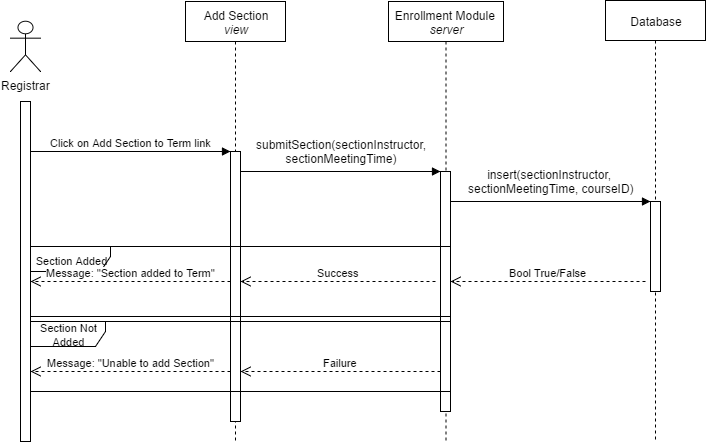

The diagram above was exported from draw.io. Its source (the exported page's mxGraphModel, read from the mxfile embedded in the PNG):
<mxGraphModel dx="786" dy="457" grid="1" gridSize="10" guides="1" tooltips="1" connect="1" arrows="1" fold="1" page="1" pageScale="1" pageWidth="1100" pageHeight="850" background="#ffffff" math="0" shadow="0">
  <root>
    <mxCell id="0" />
    <mxCell id="1" parent="0" />
    <mxCell id="2" value="Database" style="shape=umlLifeline;perimeter=lifelinePerimeter;whiteSpace=wrap;html=1;container=1;collapsible=0;recursiveResize=0;outlineConnect=0;size=40;" parent="1" vertex="1">
      <mxGeometry x="715" y="119" width="100" height="441" as="geometry" />
    </mxCell>
    <mxCell id="3" value="Add Section&lt;div&gt;&lt;i&gt;view&lt;/i&gt;&lt;/div&gt;" style="shape=umlLifeline;perimeter=lifelinePerimeter;whiteSpace=wrap;html=1;container=1;collapsible=0;recursiveResize=0;outlineConnect=0;" parent="1" vertex="1">
      <mxGeometry x="295" y="120" width="100" height="440" as="geometry" />
    </mxCell>
    <mxCell id="4" value="Enrollment Module&amp;nbsp;&lt;div&gt;&lt;i&gt;server&lt;/i&gt;&lt;/div&gt;" style="shape=umlLifeline;perimeter=lifelinePerimeter;whiteSpace=wrap;html=1;container=1;collapsible=0;recursiveResize=0;outlineConnect=0;" parent="1" vertex="1">
      <mxGeometry x="498" y="120" width="115" height="440" as="geometry" />
    </mxCell>
    <mxCell id="5" value="" style="html=1;points=[];perimeter=orthogonalPerimeter;" parent="1" vertex="1">
      <mxGeometry x="760" y="320" width="10" height="90" as="geometry" />
    </mxCell>
    <mxCell id="6" value="" style="html=1;points=[];perimeter=orthogonalPerimeter;" parent="1" vertex="1">
      <mxGeometry x="130" y="220" width="10" height="340" as="geometry" />
    </mxCell>
    <mxCell id="7" value="Click on Add Section to Term link" style="html=1;verticalAlign=bottom;endArrow=block;" parent="1" edge="1">
      <mxGeometry x="140" y="270" width="80" as="geometry">
        <mxPoint x="140" y="270" as="sourcePoint" />
        <mxPoint x="340" y="270" as="targetPoint" />
      </mxGeometry>
    </mxCell>
    <mxCell id="8" value="" style="html=1;points=[];perimeter=orthogonalPerimeter;" parent="1" vertex="1">
      <mxGeometry x="340" y="270" width="10" height="270" as="geometry" />
    </mxCell>
    <mxCell id="9" value="" style="html=1;verticalAlign=bottom;endArrow=block;" parent="1" edge="1">
      <mxGeometry x="200" y="10" width="80" as="geometry">
        <mxPoint x="350" y="290" as="sourcePoint" />
        <mxPoint x="550" y="290" as="targetPoint" />
        <mxPoint x="300" y="40" as="offset" />
      </mxGeometry>
    </mxCell>
    <mxCell id="10" value="submitSection(sectionInstructor,&lt;div&gt;sectionMeetingTime)&lt;/div&gt;" style="text;html=1;resizable=0;points=[];align=center;verticalAlign=middle;labelBackgroundColor=none;" parent="9" vertex="1" connectable="0">
      <mxGeometry relative="1" as="geometry">
        <mxPoint y="-20" as="offset" />
      </mxGeometry>
    </mxCell>
    <mxCell id="11" value="" style="html=1;points=[];perimeter=orthogonalPerimeter;" parent="1" vertex="1">
      <mxGeometry x="550" y="290" width="10" height="240" as="geometry" />
    </mxCell>
    <mxCell id="12" value="Registrar" style="shape=umlActor;verticalLabelPosition=bottom;labelBackgroundColor=#ffffff;verticalAlign=top;html=1;" parent="1" vertex="1">
      <mxGeometry x="120" y="140" width="30" height="50" as="geometry" />
    </mxCell>
    <mxCell id="14" value="Success" style="html=1;verticalAlign=bottom;endArrow=open;dashed=1;endSize=8;" parent="1" edge="1">
      <mxGeometry x="350" y="400" as="geometry">
        <mxPoint x="545" y="400" as="sourcePoint" />
        <mxPoint x="350" y="400" as="targetPoint" />
      </mxGeometry>
    </mxCell>
    <mxCell id="15" value="Failure" style="html=1;verticalAlign=bottom;endArrow=open;dashed=1;endSize=8;" parent="1" edge="1">
      <mxGeometry x="350" y="490" as="geometry">
        <mxPoint x="550" y="490" as="sourcePoint" />
        <mxPoint x="350" y="490" as="targetPoint" />
      </mxGeometry>
    </mxCell>
    <mxCell id="17" value="Message: &quot;Unable to add Section&quot;" style="html=1;verticalAlign=bottom;endArrow=open;dashed=1;endSize=8;" parent="1" edge="1">
      <mxGeometry x="140" y="490" as="geometry">
        <mxPoint x="340" y="490" as="sourcePoint" />
        <mxPoint x="140" y="490" as="targetPoint" />
      </mxGeometry>
    </mxCell>
    <mxCell id="18" value="" style="html=1;verticalAlign=bottom;endArrow=block;" parent="1" edge="1">
      <mxGeometry x="410" y="40" width="80" as="geometry">
        <mxPoint x="560" y="320" as="sourcePoint" />
        <mxPoint x="760" y="320" as="targetPoint" />
        <mxPoint x="300" y="40" as="offset" />
      </mxGeometry>
    </mxCell>
    <mxCell id="19" value="insert(sectionInstructor,&amp;nbsp;&lt;div&gt;sectionMeetingTime, courseID)&lt;/div&gt;" style="text;html=1;resizable=0;points=[];align=center;verticalAlign=middle;labelBackgroundColor=none;" parent="18" vertex="1" connectable="0">
      <mxGeometry relative="1" as="geometry">
        <mxPoint y="-20" as="offset" />
      </mxGeometry>
    </mxCell>
    <mxCell id="20" value="Bool True/False" style="html=1;verticalAlign=bottom;endArrow=open;dashed=1;endSize=8;" parent="1" edge="1">
      <mxGeometry x="560" y="395" as="geometry">
        <mxPoint x="755" y="400" as="sourcePoint" />
        <mxPoint x="560" y="400" as="targetPoint" />
      </mxGeometry>
    </mxCell>
    <mxCell id="22" value="&lt;font style=&quot;font-size: 11px&quot;&gt;Section Added&lt;/font&gt;" style="shape=umlFrame;whiteSpace=wrap;html=1;width=80;height=25;" parent="1" vertex="1">
      <mxGeometry x="140" y="365" width="420" height="70" as="geometry" />
    </mxCell>
    <mxCell id="23" value="&lt;font style=&quot;font-size: 11px&quot;&gt;Section Not Added&lt;/font&gt;" style="shape=umlFrame;whiteSpace=wrap;html=1;width=75;height=25;" parent="1" vertex="1">
      <mxGeometry x="140" y="440" width="420" height="70" as="geometry" />
    </mxCell>
    <mxCell id="16" value="Message: &quot;Section added to Term&quot;" style="html=1;verticalAlign=bottom;endArrow=open;dashed=1;endSize=8;" parent="1" edge="1">
      <mxGeometry x="140" y="400" as="geometry">
        <mxPoint x="340" y="400" as="sourcePoint" />
        <mxPoint x="140" y="400" as="targetPoint" />
        <mxPoint as="offset" />
      </mxGeometry>
    </mxCell>
  </root>
</mxGraphModel>